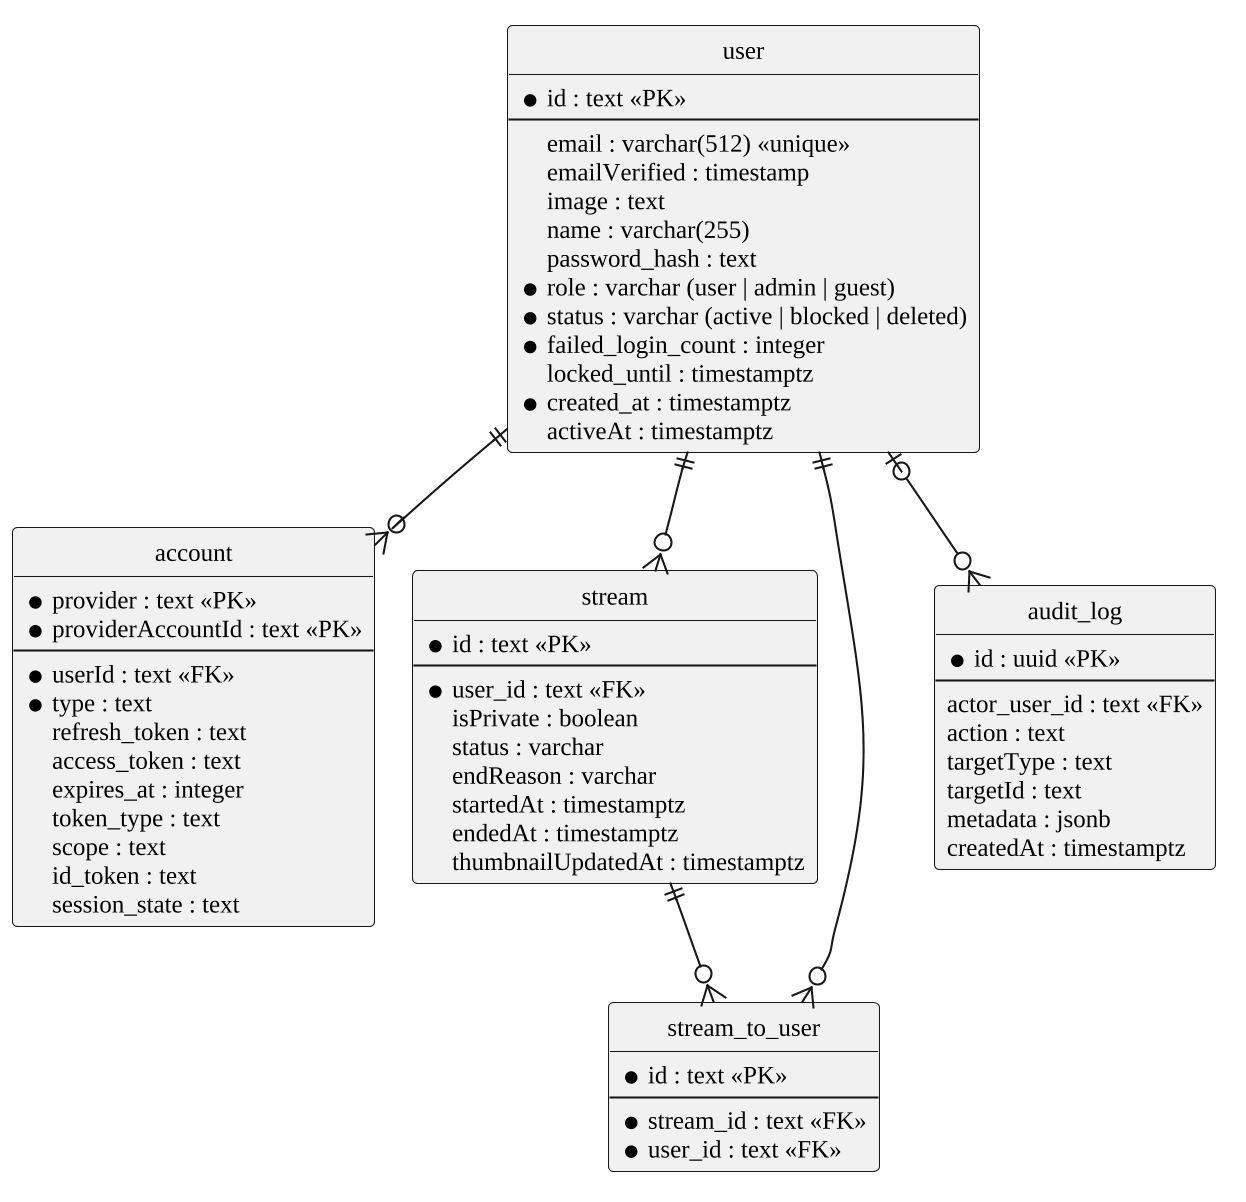

The diagram above was rendered by PlantUML. Its source (embedded in the PNG):
@startuml
!pragma layout smetana
skinparam defaultFontName "Liberation Serif"
skinparam dpi 200
skinparam shadowing false
skinparam monochrome true
skinparam defaultFontSize 12
hide circle
skinparam linetype ortho

entity "user" as user {
  * id : text <<PK>>
  --
  email : varchar(512) <<unique>>
  emailVerified : timestamp
  image : text
  name : varchar(255)
  password_hash : text
  * role : varchar (user | admin | guest)
  * status : varchar (active | blocked | deleted)
  * failed_login_count : integer
  locked_until : timestamptz
  * created_at : timestamptz
  activeAt : timestamptz
}

entity "account" as account {
  * provider : text <<PK>>
  * providerAccountId : text <<PK>>
  --
  * userId : text <<FK>>
  * type : text
  refresh_token : text
  access_token : text
  expires_at : integer
  token_type : text
  scope : text
  id_token : text
  session_state : text
}

entity "stream" as stream {
  * id : text <<PK>>
  --
  * user_id : text <<FK>>
  isPrivate : boolean
  status : varchar
  endReason : varchar
  startedAt : timestamptz
  endedAt : timestamptz
  thumbnailUpdatedAt : timestamptz
}

entity "stream_to_user" as stu {
  * id : text <<PK>>
  --
  * stream_id : text <<FK>>
  * user_id : text <<FK>>
}

entity "audit_log" as audit {
  * id : uuid <<PK>>
  --
  actor_user_id : text <<FK>>
  action : text
  targetType : text
  targetId : text
  metadata : jsonb
  createdAt : timestamptz
}

user ||--o{ account
user ||--o{ stream
user ||--o{ stu
stream ||--o{ stu
user |o--o{ audit
@enduml